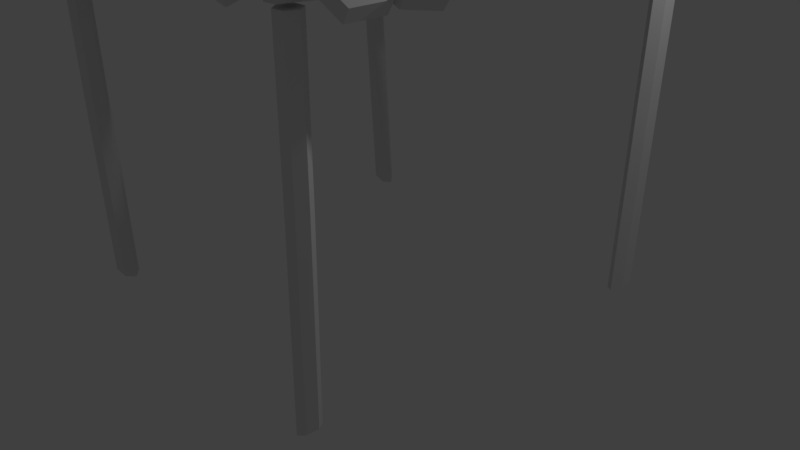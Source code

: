 # Source: house_pavillion.blend  (saved by Blender 2.79.0; exported with 4.5.12 LTS)
import bpy
from mathutils import Matrix  # noqa: F401  (used for matrix-valued properties, if any)

bpy.ops.wm.read_factory_settings(use_empty=True)
scene = bpy.context.scene
scene.name = 'Scene'

# ---- collections
col_collection_1 = bpy.data.collections.new('Collection 1'); scene.collection.children.link(col_collection_1)

# ---- materials (node trees are filled in below, after node groups)
mat_material = bpy.data.materials.new('Material')
mat_material.alpha_threshold = 0.0
mat_material.use_transparent_shadow = False
mat_material.roughness = 0.5
mat_material.line_color = (0.0, 0.0, 0.0, 1.0)

# ---- material node trees

# ---- world
world_world = bpy.data.worlds.new('World'); scene.world = world_world
world_world.color = (0.05088, 0.05088, 0.05088)
world_world.use_sun_shadow = False
world_world.sun_shadow_jitter_overblur = 0.0
world_world.cycles.sampling_method = 'MANUAL'

# ---- cameras
cam_camera = bpy.data.cameras.new('Camera')
cam_camera.clip_end = 100.0
cam_camera.lens = 35.0
cam_camera.sensor_width = 32.0
cam_camera.sensor_height = 18.0
cam_camera.ortho_scale = 7.314
cam_camera.dof.focus_distance = 0.0
cam_camera.dof.aperture_fstop = 128.0

# ---- lights
light_lamp = bpy.data.lights.new('Lamp', 'POINT')
light_lamp.transmission_factor = 0.0
light_lamp.cutoff_distance = 30.0
light_lamp.energy = 100.0
light_lamp.shadow_buffer_clip_start = 1.001
light_lamp.shadow_soft_size = 0.1
light_lamp.shadow_maximum_resolution = 0.006
light_lamp.use_absolute_resolution = True

# ---- meshes
me_cube = bpy.data.meshes.new('Cube')
me_cube.from_pydata([(-0.513, 6.794, -1.883), (-0.5236, 6.423, -1.606), (-0.5145, 5.911, 18.89), (-0.5105, 5.589, 34.22), (-0.5029, 6.271, 18.97), (-0.4989, 5.949, 34.3), (-0.4727, 6.323, 18.97), (-0.4687, 6.001, 34.3), (-0.4541, 6.015, 18.89), (-0.45, 5.692, 34.22), (-0.4657, 5.655, 18.81), (-0.4617, 5.333, 34.14), (-0.4959, 5.603, 18.81), (-0.4919, 5.281, 34.14), (-0.4832, 6.871, -2.536), (-0.464, 6.576, -2.912), (-0.4746, 6.204, -2.635), (-0.5044, 6.128, -1.982), (0.5653, 5.753, -2.059), (0.5714, 6.136, -1.701), (0.5811, 6.175, 18.87), (0.5918, 6.151, 34.23), (0.5744, 5.794, 18.87), (0.5851, 5.77, 34.24), (0.5453, 5.678, 18.91), (0.556, 5.654, 34.27), (0.5229, 5.942, 18.94), (0.5336, 5.918, 34.3), (0.5295, 6.323, 18.94), (0.5403, 6.299, 34.3), (0.5586, 6.439, 18.9), (0.5694, 6.415, 34.27), (0.5362, 5.628, -2.679), (0.513, 5.884, -2.94), (0.519, 6.267, -2.582), (0.5482, 6.392, -1.962), (0.4349, -7.321, -2.861), (0.4469, -6.963, -2.494), (0.4576, -7.0, 18.08), (0.4681, -7.089, 33.44), (0.445, -7.355, 18.07), (0.4556, -7.444, 33.43), (0.4147, -7.394, 18.11), (0.4252, -7.483, 33.47), (0.3969, -7.077, 18.15), (0.4075, -7.166, 33.51), (0.4094, -6.722, 18.16), (0.42, -6.811, 33.52), (0.4398, -6.683, 18.12), (0.4504, -6.772, 33.48), (0.4044, -7.367, -3.481), (0.3857, -7.055, -3.733), (0.3976, -6.697, -3.365), (0.4282, -6.651, -2.746), (-0.5037, -6.32, -1.607), (-0.5105, -6.701, -1.261), (-0.5201, -6.794, 19.31), (-0.5307, -6.809, 34.67), (-0.5127, -6.416, 19.32), (-0.5232, -6.431, 34.68), (-0.4834, -6.309, 19.36), (-0.4939, -6.324, 34.72), (-0.4615, -6.581, 19.39), (-0.472, -6.596, 34.75), (-0.4689, -6.959, 19.37), (-0.4795, -6.974, 34.73), (-0.4982, -7.066, 19.33), (-0.5088, -7.081, 34.7), (-0.4743, -6.202, -2.224), (-0.4517, -6.465, -2.494), (-0.4584, -6.846, -2.148), (-0.4879, -6.964, -1.531), (-0.5302, 2.85, 35.62), (-0.4315, 2.834, 35.63), (-0.5432, -8.089, 35.71), (-0.5369, 1.072, 35.75), (-0.5186, -8.081, 34.07), (-0.5123, 1.081, 34.11), (-0.4697, -8.089, 34.07), (-0.4635, 1.073, 34.12), (-0.4454, -8.105, 35.71), (-0.4391, 1.056, 35.75), (-0.4365, 2.266, 35.72), (-0.4651, 2.286, 33.79), (-0.5515, 2.285, 35.71), (-0.5226, 2.295, 33.78), (-0.4561, 2.851, 33.97), (-0.5054, 2.859, 33.97), (-0.494, 7.26, 34.56), (-0.5125, 7.253, 35.79), (-0.4571, 7.254, 34.56), (-0.4387, 7.241, 35.8), (0.5141, -3.266, 35.09), (0.4159, -3.146, 34.92), (0.5974, 7.622, 35.28), (0.532, -1.501, 35.24), (0.5749, 7.639, 33.61), (0.5095, -1.485, 33.56), (0.5262, 7.698, 33.52), (0.4609, -1.425, 33.48), (0.5002, 7.741, 35.12), (0.4348, -1.382, 35.08), (0.4244, -2.585, 35.02), (0.4551, -2.636, 33.15), (0.5388, -2.725, 35.22), (0.5123, -2.706, 33.24), (0.4422, -3.189, 33.31), (0.4913, -3.249, 33.4), (0.4508, -7.623, 33.93), (0.4678, -7.636, 35.19), (0.4141, -7.578, 33.87), (0.3944, -7.546, 35.07), (0.198, -7.146, 35.4), (0.2036, -5.886, 35.33), (-0.6559, -6.552, 35.88), (0.05889, -7.108, 35.37), (-0.6527, -6.231, 37.5), (0.06204, -6.788, 36.99), (-0.65, -5.607, 37.47), (0.0648, -6.164, 36.95), (-0.6504, -5.303, 35.82), (0.06441, -5.86, 35.3), (0.159, -5.91, 35.28), (0.1594, -6.268, 37.22), (0.1525, -7.379, 35.35), (0.1562, -7.002, 37.26), (0.204, -6.193, 37.0), (0.2012, -6.823, 37.03), (0.5449, -6.985, 36.21), (0.5425, -7.227, 34.99), (0.547, -6.514, 36.19), (0.5467, -6.285, 34.94), (-0.2063, 6.606, 35.52), (-0.2036, 5.346, 35.74), (0.6485, 6.912, 34.83), (-0.06747, 6.712, 35.28), (0.6488, 6.631, 36.52), (-0.06711, 6.431, 36.97), (0.6502, 6.007, 36.63), (-0.06581, 5.807, 37.08), (0.6511, 5.663, 35.05), (-0.06486, 5.463, 35.5), (-0.1594, 5.415, 35.61), (-0.1605, 5.819, 37.47), (-0.1624, 6.883, 35.35), (-0.162, 6.553, 37.34), (-0.2046, 5.693, 37.33), (-0.2059, 6.322, 37.22), (-0.55, 6.107, 36.9), (-0.5502, 6.319, 35.62), (-0.549, 5.636, 36.98), (-0.5483, 5.377, 35.79), (0.6229, -3.278, 33.71), (0.6229, -4.514, 33.71), (0.6382, -3.278, 34.79), (0.6382, -4.514, 34.79), (0.3082, -3.366, 40.24), (0.3447, -4.592, 39.48), (0.3235, -3.366, 41.33), (0.362, -4.591, 40.53), (0.6329, -1.752, 33.41), (0.6213, -3.02, 33.85), (0.6511, -1.739, 34.48), (0.6395, -3.006, 34.92), (0.4175, -3.093, 38.46), (0.4149, -1.81, 38.35), (0.4332, -3.077, 39.59), (0.4305, -1.794, 39.48), (0.636, -1.75, 34.59), (0.6385, -0.517, 34.85), (0.6208, -1.719, 33.51), (0.6233, -0.4869, 33.77), (0.3082, -0.4436, 40.24), (0.3082, -1.68, 40.24), (0.3235, -0.4436, 41.33), (0.3235, -1.68, 41.33), (0.6229, -6.288, 33.71), (0.6229, -7.524, 33.71), (0.6382, -6.288, 34.79), (0.6382, -7.524, 34.79), (0.6414, -6.191, 34.14), (0.6463, -4.928, 33.47), (0.6575, -6.137, 35.25), (0.6623, -4.873, 34.58), (0.294, -4.814, 40.49), (0.3222, -4.798, 41.35), (0.6269, -0.1192, 34.94), (0.637, 1.108, 34.74), (0.6133, -0.1206, 33.82), (0.6235, 1.107, 33.62), (0.4264, 1.137, 39.35), (0.4264, -0.09879, 39.35), (0.4111, 1.137, 38.27), (0.4111, -0.09879, 38.27), (0.6642, 1.182, 34.23), (0.6814, 2.445, 34.44), (0.6488, 1.236, 33.11), (0.666, 2.5, 33.31), (0.3454, 1.328, 41.12), (0.3481, 2.611, 41.23), (0.3298, 1.344, 39.99), (0.3324, 2.627, 40.1), (0.6157, 4.112, 33.8), (0.6178, 2.877, 33.9), (0.63, 4.125, 34.9), (0.6321, 2.89, 35.0), (0.4264, 4.06, 39.35), (0.4264, 2.824, 39.35), (0.4111, 4.06, 38.27), (0.4111, 2.824, 38.27), (0.2717, 3.875, 42.24), (0.3669, 4.385, 41.44), (0.6269, 4.226, 34.94), (0.637, 5.453, 34.74), (0.6133, 4.225, 33.82), (0.6235, 5.452, 33.62), (0.482, 5.475, 38.13), (0.4715, 4.242, 38.36), (0.4557, 5.476, 37.29), (0.4484, 4.242, 37.45), (0.1409, 7.808, 34.32), (0.2402, 7.679, 34.76), (0.1396, 8.04, 35.39), (0.2388, 7.91, 35.83), (-0.1053, -5.635, 38.04), (-0.2052, -5.557, 37.77), (-0.2098, -8.458, 34.72), (-0.1116, -8.722, 34.69), (-0.2066, -8.248, 33.61), (0.249, 5.073, 39.37), (-0.1083, -8.511, 33.58), (0.1487, 5.02, 39.26), (0.2475, 5.273, 40.51), (0.1472, 5.22, 40.4), (0.1407, 7.847, 35.5), (0.04428, 7.861, 35.76), (0.2172, -3.351, 42.18), (0.2836, -4.598, 40.77), (0.2454, -3.353, 42.99), (0.3118, -4.6, 41.58), (0.21, -3.089, 42.68), (0.1369, -1.804, 44.0), (0.2386, -3.073, 43.55), (0.1655, -1.789, 44.87), (0.06011, -0.4024, 45.54), (0.1265, -1.649, 44.12), (0.08833, -0.4045, 46.35), (0.1547, -1.651, 44.93), (0.378, -6.356, 38.79), (0.4436, -7.574, 37.43), (0.4061, -6.352, 39.61), (0.4717, -7.57, 38.25), (0.369, -6.112, 39.19), (0.3978, -6.092, 40.07), (0.1385, 7.652, 34.42), (0.07952, -0.1564, 46.75), (0.04215, 7.666, 34.68), (0.05152, -0.1586, 45.94), (0.04352, 3.635, 41.15), (0.1401, 3.653, 41.15), (0.04329, 3.83, 42.24), (0.1399, 3.849, 42.24), (0.4956, 7.748, 34.62), (0.5922, 7.767, 34.62), (0.4953, 7.944, 35.71), (0.592, 7.962, 35.71), (0.4877, 7.984, 35.05), (0.3889, 8.027, 34.38), (0.4832, 8.188, 36.16), (0.3844, 8.231, 35.49), (0.3854, 3.519, 41.4), (0.3837, 3.879, 42.26), (0.01336, 7.706, 35.85), (0.129, 1.088, 45.7), (0.1058, 1.086, 44.78), (0.3229, 4.043, 41.56), (0.2409, 2.793, 43.31), (0.2997, 4.041, 40.64), (0.2177, 2.792, 42.39), (0.4173, 5.481, 39.55), (0.3353, 4.231, 41.3), (0.3941, 5.48, 38.63), (0.3121, 4.23, 40.38), (-0.3093, -4.824, 39.41), (-0.2128, -4.422, 40.49), (0.272, 3.679, 41.15), (0.3672, 4.165, 40.39), (0.3567, 7.917, 35.71), (0.2601, 7.898, 35.71), (0.1419, 1.324, 45.26), (0.2303, 2.609, 43.63), (0.1188, 1.34, 44.28), (0.2072, 2.625, 42.64), (0.357, 7.721, 34.62), (0.2604, 7.703, 34.62), (-0.08273, 7.817, 35.66), (0.01367, 7.532, 34.73), (-0.08242, 7.644, 34.54), (-0.08182, 5.123, 40.26), (0.01479, 5.142, 40.26), (-0.08159, 4.927, 39.18), (0.01502, 4.946, 39.18), (-0.0889, 8.164, 35.14), (-0.1879, 8.365, 35.35), (-0.09292, 7.965, 34.02), (-0.1919, 8.166, 34.22), (-0.09553, 4.084, 42.03), (-0.1959, 4.099, 42.14), (-0.09653, 3.884, 40.9), (-0.1969, 3.898, 41.01), (-0.3172, 7.499, 34.71), (-0.2207, 7.545, 34.81), (-0.3185, 7.682, 35.81), (-0.222, 7.728, 35.91), (-0.3103, 5.079, 40.26), (-0.2137, 5.098, 40.26), (-0.31, 4.883, 39.18), (-0.2134, 4.902, 39.18), (-0.3263, 7.64, 35.85), (-0.4224, 7.752, 35.66), (-0.326, 7.467, 34.73), (-0.4221, 7.578, 34.54), (-0.4158, 6.474, 37.3), (-0.3192, 6.358, 37.53), (-0.4155, 6.138, 36.46), (-0.3189, 6.063, 36.61), (-0.2235, -3.064, 41.0), (-0.4736, -6.323, 36.55), (-0.1856, -3.437, 40.6), (-0.4357, -6.696, 36.16), (-0.164, -3.405, 38.91), (-0.414, -6.665, 34.47), (0.2722, 2.514, 43.1), (0.3686, 3.382, 41.68), (0.2719, 2.875, 43.91), (0.3684, 3.743, 42.49), (0.2518, 2.419, 43.59), (0.1525, 1.464, 44.92), (0.2501, 2.785, 44.46), (0.1508, 1.83, 45.78), (0.04404, 0.461, 46.45), (0.1405, 1.329, 45.03), (0.04379, 0.822, 47.26), (0.1403, 1.69, 45.84), (0.5046, 4.617, 39.7), (0.5988, 5.474, 38.34), (0.5039, 4.976, 40.52), (0.5981, 5.833, 39.16), (0.4857, 4.498, 40.1), (0.4837, 4.866, 40.98), (0.02453, 0.7055, 47.67), (0.02511, 0.3474, 46.85), (-0.07347, 1.32, 46.61), (-0.07302, 1.023, 45.69), (-0.306, 4.743, 40.9), (-0.2071, 3.713, 42.65), (-0.3056, 4.446, 39.99), (-0.2067, 3.417, 41.74), (-0.4153, 5.647, 38.71), (-0.3164, 4.617, 40.46), (-0.4148, 5.35, 37.79), (-0.3159, 4.32, 39.54), (-0.1749, -1.646, 41.45), (-0.09844, -2.399, 40.65), (-0.09096, 2.015, 45.53), (-0.1927, 3.127, 43.89), (-0.09184, 1.719, 44.54), (-0.1936, 2.831, 42.91), (-0.253, -3.144, 41.89), (-0.2889, -4.382, 41.09), (-0.5656, -1.635, 33.97), (-0.5514, -2.898, 34.41), (-0.5838, -1.627, 35.04), (-0.5696, -2.89, 35.48), (-0.3475, -2.903, 39.02), (-0.3475, -1.619, 38.91), (-0.3632, -2.892, 40.16), (-0.3632, -1.608, 40.05), (-0.5687, -1.633, 35.15), (-0.5737, -0.4015, 35.41), (-0.5535, -1.598, 34.07), (-0.5586, -0.3663, 34.33), (-0.2436, -0.2178, 40.8), (-0.2411, -1.453, 40.8), (-0.2589, -0.2229, 41.89), (-0.2564, -1.458, 41.89), (-0.6209, -6.712, 34.36), (-0.6184, -7.947, 34.36), (-0.6362, -6.717, 35.45), (-0.6337, -7.952, 35.45), (-0.5512, -5.641, 36.19), (-0.5586, -4.38, 35.52), (-0.5674, -5.592, 37.3), (-0.5748, -4.331, 36.63), (-0.2205, -4.582, 41.05), (-0.2487, -4.575, 41.91), (-0.5629, 9.044e-05, 35.5), (-0.2377, -3.139, 40.8), (-0.2717, -4.377, 40.04), (-0.5652, -4.397, 35.36), (-0.5678, -3.162, 35.36), (-0.5499, -4.392, 34.27), (-0.5525, -3.157, 34.27), (-0.5755, 1.224, 35.31), (-0.5493, 0.003272, 34.38), (-0.562, 1.227, 34.19), (-0.3651, 1.323, 39.91), (-0.3625, 0.08746, 39.91), (-0.3498, 1.328, 38.83), (-0.3472, 0.09257, 38.83), (-0.6029, 1.288, 34.79), (-0.6227, 2.545, 35.0), (-0.5875, 1.348, 33.67), (-0.6073, 2.605, 33.87), (-0.2845, 1.541, 41.68), (-0.2897, 2.823, 41.79), (-0.2689, 1.562, 40.55), (-0.2741, 2.844, 40.66), (-0.5604, 4.233, 34.36), (-0.56, 2.998, 34.46), (-0.5747, 4.242, 35.46), (-0.5743, 3.007, 35.56), (-0.371, 4.245, 39.91), (-0.3685, 3.009, 39.91), (-0.3557, 4.25, 38.83), (-0.3532, 3.014, 38.83), (-0.5717, 4.344, 35.5), (-0.5844, 5.567, 35.31), (-0.5582, 4.347, 34.38), (-0.5708, 5.571, 34.19), (-0.4295, 5.64, 38.7), (-0.4164, 4.412, 38.92), (-0.4032, 5.651, 37.85), (-0.3934, 4.42, 38.01), (-0.607, 7.113, 35.16), (-0.6012, 5.831, 35.11), (-0.5898, 7.131, 34.06), (-0.5841, 5.849, 34.01), (-0.3704, 5.842, 39.61), (-0.3476, 5.866, 38.64), (-0.1467, -3.094, 42.75), (-0.2105, -4.363, 41.33), (-0.1749, -3.105, 43.56), (-0.2387, -4.374, 42.14), (-0.1401, -2.829, 43.24), (-0.06964, -1.521, 44.57), (-0.1688, -2.823, 44.11), (-0.09827, -1.515, 45.43), (0.004278, -0.09374, 46.1), (-0.05957, -1.362, 44.68), (-0.02393, -0.1053, 46.91), (-0.08778, -1.374, 45.49), (-0.3014, -6.151, 39.35), (-0.3645, -7.391, 37.99), (-0.3294, -6.157, 40.17), (-0.3925, -7.396, 38.81), (-0.2929, -5.904, 39.75), (-0.3217, -5.894, 40.63), (-0.01563, 0.1456, 47.32), (0.01237, 0.1529, 46.5), (-0.06765, 1.373, 46.26), (-0.04445, 1.379, 45.34), (-0.2675, 4.262, 42.12), (-0.183, 3.04, 43.87), (-0.2443, 4.268, 41.2), (-0.1598, 3.047, 42.95), (-0.3648, 5.668, 40.11), (-0.2803, 4.446, 41.86), (-0.3416, 5.675, 39.19), (-0.2571, 4.453, 40.94), (-0.4636, 7.118, 37.97), (-0.4403, 7.138, 36.99), (-0.08099, 1.605, 45.82), (-0.172, 2.86, 44.19), (-0.05794, 1.628, 44.84), (-0.149, 2.883, 43.21), (-0.2082, -5.735, 38.93), (-0.1082, -5.813, 39.2), (-0.09329, -7.838, 37.05), (0.002976, -7.829, 37.37), (-0.09085, -7.689, 35.9), (0.005419, -7.68, 36.22), (-0.001221, -3.413, 41.12), (-0.0978, -3.444, 41.07), (-0.001309, -3.562, 42.27), (-0.09789, -3.593, 42.22), (-0.4394, -8.611, 32.88), (-0.3403, -8.793, 32.6), (-0.4394, -8.797, 34.03), (-0.3402, -8.98, 33.75), (-0.317, -4.181, 38.91), (-0.3204, -4.524, 39.83), (0.01846, -7.747, 36.21), (-0.2088, -4.249, 39.38), (-0.3052, -4.625, 38.33), (-0.3141, -8.458, 34.28), (-0.2184, -8.563, 34.65), (-0.3101, -8.285, 33.17), (-0.2143, -8.39, 33.54), (0.1144, -7.877, 36.04), (0.01829, -7.602, 35.06), (0.1143, -7.733, 34.89), (0.1162, -5.075, 40.02), (0.01961, -5.079, 40.02), (0.1162, -4.907, 38.89), (0.01954, -4.911, 38.9), (0.1138, -8.473, 35.89), (0.2124, -8.704, 36.08), (0.1175, -8.323, 34.7), (0.2161, -8.553, 34.89), (0.1339, -4.151, 41.22), (0.2342, -4.201, 41.25), (0.1346, -3.998, 40.02), (0.2349, -4.048, 40.05), (0.3173, -8.426, 34.4), (0.2212, -8.378, 34.77), (0.32, -8.536, 35.58), (0.224, -8.488, 35.96), (0.3323, -5.698, 38.42), (0.2361, -5.631, 38.68), (0.3307, -5.575, 37.24), (0.2344, -5.507, 37.5), (0.3281, -8.5, 35.57), (0.4228, -8.706, 35.19), (0.3262, -8.4, 34.38), (0.4209, -8.607, 34.0), (0.4377, -6.55, 37.34), (0.3426, -6.336, 37.75), (0.4371, -6.273, 36.32), (0.3417, -6.105, 36.68), (-0.2042, -3.053, 41.14), (-0.3033, -3.821, 39.49), (-0.2089, -3.396, 42.0), (-0.308, -4.164, 40.35), (-0.1966, -2.834, 41.55), (-0.09367, -1.986, 43.11), (-0.2001, -3.182, 42.48), (-0.09717, -2.334, 44.03), (-0.005972, -0.04562, 45.18), (-0.1013, -0.9781, 44.04), (-0.005813, -0.3703, 46.12), (-0.1011, -1.303, 44.98), (-0.4211, -5.051, 37.38), (-0.4243, -5.402, 38.32), (0.01432, -0.4678, 46.39), (0.01405, -0.1312, 45.49), (0.1117, -1.122, 45.47), (0.1115, -0.8494, 44.49), (0.3397, -4.26, 39.8), (0.2493, -3.053, 41.16), (0.3386, -4.026, 38.73), (0.2482, -2.82, 40.09), (0.4437, -5.65, 38.23), (0.3533, -4.442, 39.6), (0.4426, -5.417, 37.16), (0.3523, -4.21, 38.52), (0.139, -1.401, 44.37), (0.2371, -2.61, 43.07), (0.1398, -1.147, 43.28), (0.238, -2.356, 41.98), (-0.4898, -5.919, 35.25), (-0.2398, -2.659, 39.7), (-0.1936, -1.983, 40.83), (-0.1745, -2.459, 42.35), (-0.1044, -2.86, 39.9), (-0.1299, -2.897, 41.89), (-0.1585, -2.054, 42.76), (-0.1203, -2.431, 42.36), (0.04754, 0.1453, 45.82), (0.06389, 0.1691, 44.54), (0.01894, 0.4268, 46.12), (0.006685, 0.7321, 45.14), (-0.2097, 3.338, 41.87), (-0.4546, 6.661, 37.43), (-0.2403, 2.868, 41.48), (-0.4852, 6.191, 37.03), (-0.2386, 2.59, 39.79), (-0.4836, 5.913, 35.34), (-0.1008, 2.662, 42.32), (-0.1626, 1.713, 41.53), (-0.4224, 6.853, 36.13), (-0.1774, 3.53, 40.57), (-0.1264, 2.913, 41.7), (-0.1643, 2.688, 43.23), (-0.1984, 1.808, 40.77), (-0.2003, 2.135, 42.77), (-0.1333, 2.468, 43.63), (-0.1642, 1.994, 43.24), (0.03053, -0.251, 46.7), (0.03176, -0.4609, 45.42), (0.05363, 0.1037, 46.99), (0.07795, 0.2485, 46.01), (0.2723, 3.444, 41.0), (0.5358, 6.525, 36.55), (0.236, 3.843, 40.6), (0.4996, 6.923, 36.16), (0.2142, 3.826, 38.91), (0.4778, 6.907, 34.47), (0.2177, 2.062, 41.45), (0.1445, 2.867, 40.65), (0.5503, 6.109, 35.25), (0.2867, 3.029, 39.7), (0.2378, 2.385, 40.83), (0.2207, 2.874, 42.35), (0.1525, 3.323, 39.9), (0.1781, 3.343, 41.89), (0.2031, 2.481, 42.76), (0.1665, 2.884, 42.36), (-0.01205, 0.428, 45.82), (-0.02848, 0.4156, 44.54), (0.01531, 0.127, 46.12), (0.02625, -0.1864, 45.14), (0.2592, -3.22, 40.73), (0.4829, -6.706, 35.78), (0.2917, -2.773, 40.32), (0.5154, -6.259, 35.37), (0.2899, -2.484, 38.64), (0.5136, -5.97, 33.69), (0.1544, -2.46, 41.37), (0.22, -1.559, 40.54), (0.4486, -6.864, 34.52), (0.2249, -3.377, 39.47), (0.1781, -2.728, 40.7), (0.2185, -2.543, 42.18), (0.2546, -1.677, 39.73), (0.2567, -2.017, 41.7), (0.189, -2.301, 42.64), (0.2218, -1.85, 42.23), (0.042, 0.526, 46.07), (0.04065, 0.7442, 44.8), (0.01747, 0.1889, 46.38), (-0.008418, 0.07013, 45.43)], [], [(4, 5, 7, 6), (8, 10, 16, 15), (2, 3, 5, 4), (10, 12, 17, 16), (12, 2, 1, 17), (6, 7, 9, 8), (6, 8, 15, 14), (8, 9, 11, 10), (5, 3, 13, 11, 9, 7), (1, 0, 14, 15, 16, 17), (10, 11, 13, 12), (2, 4, 0, 1), (12, 13, 3, 2), (4, 6, 14, 0), (22, 23, 25, 24), (26, 28, 34, 33), (20, 21, 23, 22), (28, 30, 35, 34), (30, 20, 19, 35), (24, 25, 27, 26), (24, 26, 33, 32), (26, 27, 29, 28), (23, 21, 31, 29, 27, 25), (19, 18, 32, 33, 34, 35), (28, 29, 31, 30), (20, 22, 18, 19), (30, 31, 21, 20), (22, 24, 32, 18), (40, 41, 43, 42), (44, 46, 52, 51), (38, 39, 41, 40), (46, 48, 53, 52), (48, 38, 37, 53), (42, 43, 45, 44), (42, 44, 51, 50), (44, 45, 47, 46), (41, 39, 49, 47, 45, 43), (37, 36, 50, 51, 52, 53), (46, 47, 49, 48), (38, 40, 36, 37), (48, 49, 39, 38), (40, 42, 50, 36), (58, 59, 61, 60), (62, 64, 70, 69), (56, 57, 59, 58), (64, 66, 71, 70), (66, 56, 55, 71), (60, 61, 63, 62), (60, 62, 69, 68), (62, 63, 65, 64), (59, 57, 67, 65, 63, 61), (55, 54, 68, 69, 70, 71), (64, 65, 67, 66), (56, 58, 54, 55), (66, 67, 57, 56), (58, 60, 68, 54), (72, 73, 91, 89), (83, 85, 87, 86), (74, 75, 77, 76), (82, 83, 86, 73), (76, 77, 79, 78), (73, 86, 90, 91), (80, 74, 76, 78), (78, 79, 81, 80), (88, 89, 91, 90), (79, 77, 85, 83), (75, 81, 82, 84), (77, 75, 84, 85), (87, 72, 89, 88), (81, 79, 83, 82), (86, 87, 88, 90), (84, 82, 73, 72), (85, 84, 72, 87), (74, 80, 81, 75), (92, 93, 111, 109), (103, 105, 107, 106), (94, 95, 97, 96), (102, 103, 106, 93), (96, 97, 99, 98), (93, 106, 110, 111), (100, 94, 96, 98), (98, 99, 101, 100), (108, 109, 111, 110), (99, 97, 105, 103), (95, 101, 102, 104), (97, 95, 104, 105), (107, 92, 109, 108), (101, 99, 103, 102), (106, 107, 108, 110), (104, 102, 93, 92), (105, 104, 92, 107), (94, 100, 101, 95), (112, 113, 131, 129), (123, 125, 127, 126), (114, 115, 117, 116), (122, 123, 126, 113), (116, 117, 119, 118), (113, 126, 130, 131), (120, 114, 116, 118), (118, 119, 121, 120), (128, 129, 131, 130), (119, 117, 125, 123), (115, 121, 122, 124), (117, 115, 124, 125), (127, 112, 129, 128), (121, 119, 123, 122), (126, 127, 128, 130), (124, 122, 113, 112), (125, 124, 112, 127), (114, 120, 121, 115), (132, 133, 151, 149), (143, 145, 147, 146), (134, 135, 137, 136), (142, 143, 146, 133), (136, 137, 139, 138), (133, 146, 150, 151), (140, 134, 136, 138), (138, 139, 141, 140), (148, 149, 151, 150), (139, 137, 145, 143), (135, 141, 142, 144), (137, 135, 144, 145), (147, 132, 149, 148), (141, 139, 143, 142), (146, 147, 148, 150), (144, 142, 133, 132), (145, 144, 132, 147), (134, 140, 141, 135), (254, 234, 261, 259), (246, 244, 245, 247), (152, 154, 155, 153), (242, 243, 241, 240), (300, 298, 295, 297), (342, 340, 341, 343), (338, 232, 233, 339), (250, 248, 249, 251), (253, 185, 184, 252), (267, 270, 271, 269), (152, 153, 157, 156), (154, 158, 159, 155), (153, 155, 159, 157), (154, 152, 156, 158), (164, 165, 160, 161), (166, 163, 162, 167), (238, 236, 237, 239), (165, 167, 162, 160), (160, 162, 163, 161), (166, 164, 161, 163), (242, 240, 164, 166), (241, 243, 167, 165), (242, 166, 167, 243), (240, 241, 165, 164), (171, 169, 168, 170), (171, 170, 173, 172), (169, 174, 175, 168), (170, 168, 175, 173), (169, 171, 172, 174), (176, 178, 179, 177), (180, 181, 183, 182), (181, 184, 185, 183), (190, 191, 186, 187), (192, 189, 188, 193), (191, 193, 188, 186), (186, 188, 189, 187), (192, 190, 187, 189), (274, 273, 190, 192), (255, 257, 193, 191), (274, 192, 193, 257), (255, 191, 190, 273), (194, 196, 197, 195), (194, 195, 199, 198), (196, 200, 201, 197), (195, 197, 201, 199), (196, 194, 198, 200), (205, 203, 202, 204), (208, 202, 203, 209), (206, 207, 205, 204), (207, 209, 203, 205), (208, 206, 204, 202), (277, 275, 206, 208), (276, 278, 209, 207), (216, 217, 212, 213), (218, 215, 214, 219), (217, 219, 214, 212), (212, 214, 215, 213), (218, 216, 213, 215), (281, 279, 216, 218), (280, 282, 219, 217), (281, 218, 219, 282), (279, 280, 217, 216), (262, 264, 265, 263), (298, 299, 272, 295), (300, 297, 296, 301), (266, 267, 269, 268), (349, 271, 270, 348), (294, 293, 286, 285), (487, 490, 491, 489), (536, 476, 477, 537), (338, 339, 337, 336), (229, 231, 220, 221), (346, 344, 345, 347), (294, 288, 287, 293), (299, 301, 296, 272), (353, 352, 298, 300), (350, 351, 301, 299), (272, 296, 297, 295), (277, 208, 209, 278), (275, 276, 207, 206), (256, 235, 234, 254), (336, 337, 231, 229), (337, 339, 233, 231), (338, 336, 229, 232), (182, 183, 185, 253), (180, 252, 184, 181), (182, 253, 252, 180), (178, 250, 251, 179), (177, 179, 251, 249), (176, 177, 249, 248), (178, 176, 248, 250), (174, 246, 247, 175), (173, 175, 247, 245), (174, 172, 244, 246), (172, 173, 245, 244), (158, 238, 239, 159), (157, 159, 239, 237), (158, 156, 236, 238), (156, 157, 237, 236), (220, 222, 223, 221), (200, 291, 292, 201), (199, 201, 292, 290), (200, 198, 289, 291), (198, 199, 290, 289), (232, 223, 222, 233), (288, 294, 285, 210), (293, 287, 211, 286), (540, 538, 539, 541), (504, 502, 499, 501), (288, 210, 211, 287), (277, 278, 276, 275), (281, 282, 280, 279), (480, 478, 485, 483), (291, 289, 290, 292), (235, 256, 258, 260), (235, 260, 261, 234), (257, 255, 273, 274), (256, 254, 259, 258), (231, 233, 222, 220), (232, 229, 221, 223), (334, 332, 333, 335), (353, 300, 301, 351), (350, 299, 298, 352), (302, 304, 305, 303), (302, 303, 307, 306), (304, 308, 309, 305), (303, 305, 309, 307), (304, 302, 306, 308), (313, 311, 310, 312), (316, 310, 311, 317), (314, 315, 313, 312), (315, 317, 311, 313), (316, 314, 312, 310), (356, 354, 314, 316), (355, 357, 317, 315), (322, 323, 318, 319), (324, 321, 320, 325), (323, 325, 320, 318), (318, 320, 321, 319), (324, 322, 319, 321), (360, 358, 322, 324), (359, 361, 325, 323), (360, 324, 325, 361), (358, 359, 323, 322), (362, 566, 570, 571), (329, 328, 326, 327), (562, 563, 566, 362), (356, 316, 317, 357), (354, 355, 315, 314), (268, 269, 271, 349), (266, 348, 270, 267), (268, 349, 348, 266), (264, 346, 347, 265), (263, 265, 347, 345), (262, 263, 345, 344), (264, 262, 344, 346), (260, 342, 343, 261), (259, 261, 343, 341), (260, 258, 340, 342), (258, 259, 341, 340), (210, 334, 335, 211), (286, 211, 335, 333), (210, 285, 332, 334), (285, 286, 333, 332), (308, 366, 367, 309), (307, 309, 367, 365), (308, 306, 364, 366), (306, 307, 365, 364), (331, 330, 328, 329), (563, 565, 567, 566), (356, 357, 355, 354), (360, 361, 359, 358), (363, 362, 571, 569), (366, 364, 365, 367), (351, 350, 352, 353), (380, 383, 385, 378), (408, 405, 403, 406), (450, 451, 449, 448), (446, 447, 377, 376), (391, 393, 395, 394), (386, 387, 389, 388), (406, 403, 396, 407), (408, 409, 404, 405), (390, 392, 393, 391), (457, 456, 394, 395), (402, 397, 398, 401), (446, 444, 445, 447), (374, 371, 370, 375), (454, 455, 453, 452), (402, 401, 399, 400), (407, 396, 404, 409), (461, 408, 406, 460), (458, 407, 409, 459), (396, 403, 405, 404), (381, 380, 378, 379), (444, 374, 375, 445), (445, 375, 377, 447), (446, 376, 374, 444), (370, 371, 373, 372), (376, 377, 372, 373), (400, 368, 397, 402), (401, 398, 369, 399), (400, 399, 369, 368), (379, 384, 382, 381), (379, 378, 385, 384), (381, 382, 383, 380), (375, 370, 372, 377), (376, 373, 371, 374), (442, 443, 441, 440), (461, 459, 409, 408), (458, 460, 406, 407), (410, 411, 413, 412), (410, 414, 415, 411), (412, 413, 417, 416), (411, 415, 417, 413), (412, 416, 414, 410), (421, 420, 418, 419), (424, 425, 419, 418), (422, 420, 421, 423), (423, 421, 419, 425), (424, 418, 420, 422), (464, 424, 422, 462), (463, 423, 425, 465), (430, 427, 426, 431), (432, 433, 428, 429), (431, 426, 428, 433), (426, 427, 429, 428), (432, 429, 427, 430), (468, 432, 430, 466), (467, 431, 433, 469), (468, 469, 433, 432), (466, 430, 431, 467), (470, 471, 436, 434), (434, 436, 437, 435), (439, 438, 435, 437), (464, 465, 425, 424), (462, 422, 423, 463), (392, 457, 395, 393), (390, 391, 394, 456), (392, 390, 456, 457), (388, 389, 455, 454), (387, 453, 455, 389), (386, 452, 453, 387), (388, 454, 452, 386), (384, 385, 451, 450), (383, 449, 451, 385), (384, 450, 448, 382), (382, 448, 449, 383), (368, 369, 443, 442), (398, 441, 443, 369), (368, 442, 440, 397), (397, 440, 441, 398), (416, 417, 475, 474), (415, 473, 475, 417), (416, 474, 472, 414), (414, 472, 473, 415), (439, 437, 436, 471), (438, 470, 434, 435), (464, 462, 463, 465), (468, 466, 467, 469), (439, 471, 470, 438), (474, 475, 473, 472), (459, 461, 460, 458), (502, 503, 492, 499), (504, 501, 500, 505), (486, 487, 489, 488), (543, 491, 490, 542), (498, 497, 494, 493), (536, 537, 535, 534), (225, 224, 230, 228), (498, 496, 495, 497), (503, 505, 500, 492), (547, 546, 502, 504), (544, 545, 505, 503), (492, 500, 501, 499), (481, 479, 478, 480), (534, 535, 224, 225), (535, 537, 477, 224), (536, 534, 225, 476), (230, 227, 226, 228), (476, 226, 227, 477), (496, 498, 493, 284), (497, 495, 283, 494), (496, 284, 283, 495), (479, 481, 482, 484), (479, 484, 485, 478), (481, 480, 483, 482), (224, 477, 227, 230), (476, 225, 228, 226), (532, 530, 531, 533), (547, 504, 505, 545), (544, 503, 502, 546), (506, 508, 509, 507), (506, 507, 511, 510), (508, 512, 513, 509), (507, 509, 513, 511), (508, 506, 510, 512), (517, 515, 514, 516), (520, 514, 515, 521), (518, 519, 517, 516), (519, 521, 515, 517), (520, 518, 516, 514), (550, 548, 518, 520), (549, 551, 521, 519), (526, 527, 522, 523), (528, 525, 524, 529), (527, 529, 524, 522), (522, 524, 525, 523), (528, 526, 523, 525), (554, 552, 526, 528), (553, 555, 529, 527), (554, 528, 529, 555), (552, 553, 527, 526), (550, 520, 521, 551), (548, 549, 519, 518), (488, 489, 491, 543), (486, 542, 490, 487), (488, 543, 542, 486), (484, 540, 541, 485), (483, 485, 541, 539), (484, 482, 538, 540), (482, 483, 539, 538), (284, 532, 533, 283), (494, 283, 533, 531), (284, 493, 530, 532), (493, 494, 531, 530), (512, 558, 559, 513), (511, 513, 559, 557), (512, 510, 556, 558), (510, 511, 557, 556), (550, 551, 549, 548), (554, 555, 553, 552), (558, 556, 557, 559), (545, 544, 546, 547), (560, 331, 329, 327), (327, 326, 561, 560), (568, 569, 571, 570), (326, 328, 565, 563), (330, 561, 562, 564), (328, 330, 564, 565), (567, 363, 569, 568), (561, 326, 563, 562), (566, 567, 568, 570), (564, 562, 362, 363), (565, 564, 363, 567), (331, 560, 561, 330), (578, 586, 590, 591), (575, 574, 572, 573), (582, 583, 586, 578), (577, 576, 574, 575), (583, 585, 587, 586), (579, 578, 591, 589), (580, 577, 575, 573), (573, 572, 581, 580), (588, 589, 591, 590), (572, 574, 585, 583), (576, 581, 582, 584), (574, 576, 584, 585), (587, 579, 589, 588), (581, 572, 583, 582), (586, 587, 588, 590), (584, 582, 578, 579), (585, 584, 579, 587), (577, 580, 581, 576), (598, 606, 610, 611), (595, 594, 592, 593), (602, 603, 606, 598), (597, 596, 594, 595), (603, 605, 607, 606), (599, 598, 611, 609), (600, 597, 595, 593), (593, 592, 601, 600), (608, 609, 611, 610), (592, 594, 605, 603), (596, 601, 602, 604), (594, 596, 604, 605), (607, 599, 609, 608), (601, 592, 603, 602), (606, 607, 608, 610), (604, 602, 598, 599), (605, 604, 599, 607), (597, 600, 601, 596), (618, 626, 630, 631), (615, 614, 612, 613), (622, 623, 626, 618), (617, 616, 614, 615), (623, 625, 627, 626), (619, 618, 631, 629), (620, 617, 615, 613), (613, 612, 621, 620), (628, 629, 631, 630), (612, 614, 625, 623), (616, 621, 622, 624), (614, 616, 624, 625), (627, 619, 629, 628), (621, 612, 623, 622), (626, 627, 628, 630), (624, 622, 618, 619), (625, 624, 619, 627), (617, 620, 621, 616)])
me_cube.materials.append(mat_material)
me_cube.use_remesh_preserve_volume = False
me_cube.use_remesh_preserve_attributes = False
me_cube.use_mirror_vertex_groups = False
me_cube.update()

# ---- objects
ob_phase_1 = bpy.data.objects.new('phase_1', me_cube)
ob_lamp = bpy.data.objects.new('Lamp', light_lamp)
ob_camera = bpy.data.objects.new('Camera', cam_camera)

# ---- transforms, parenting, visibility, modifiers, constraints
ob_phase_1.location = (0.0, 0.0, 0.0)
ob_phase_1.scale = (4.436, 0.3468, 0.1148)
ob_phase_1.lock_rotations_4d = False
ob_phase_1.empty_display_type = 'ARROWS'
ob_phase_1.lineart.crease_threshold = 0.0
ob_lamp.location = (4.076, 1.005, 5.904)
ob_lamp.rotation_euler = (0.6503, 0.05522, 1.866)
ob_lamp.lock_rotations_4d = False
ob_lamp.empty_display_type = 'ARROWS'
ob_lamp.color = (0.0, 0.0, 0.0, 0.0)
ob_lamp.lineart.crease_threshold = 0.0
ob_camera.location = (7.481, -6.508, 5.344)
ob_camera.rotation_euler = (1.109, 0.0, 0.8149)
ob_camera.lock_rotations_4d = False
ob_camera.empty_display_type = 'ARROWS'
ob_camera.color = (0.0, 0.0, 0.0, 0.0)
ob_camera.display_type = 'WIRE'
ob_camera.lineart.crease_threshold = 0.0

# ---- collection membership
col_collection_1.objects.link(ob_phase_1)
col_collection_1.objects.link(ob_lamp)
col_collection_1.objects.link(ob_camera)

# ---- scene / render settings (as saved in the file)
scene.camera = ob_camera
scene.frame_start = 1; scene.frame_end = 250; scene.frame_set(1)
scene.render.engine = 'BLENDER_EEVEE_NEXT'
scene.render.resolution_percentage = 50
scene.render.dither_intensity = 0.0
scene.cycles.use_denoising = False
scene.cycles.samples = 128
scene.cycles.sampling_pattern = 'TABULATED_SOBOL'
scene.cycles.use_adaptive_sampling = False
scene.cycles.use_light_tree = False
scene.cycles.blur_glossy = 0.0
scene.cycles.sample_clamp_indirect = 0.0
scene.view_settings.view_transform = 'Standard'
bpy.context.view_layer.update()
